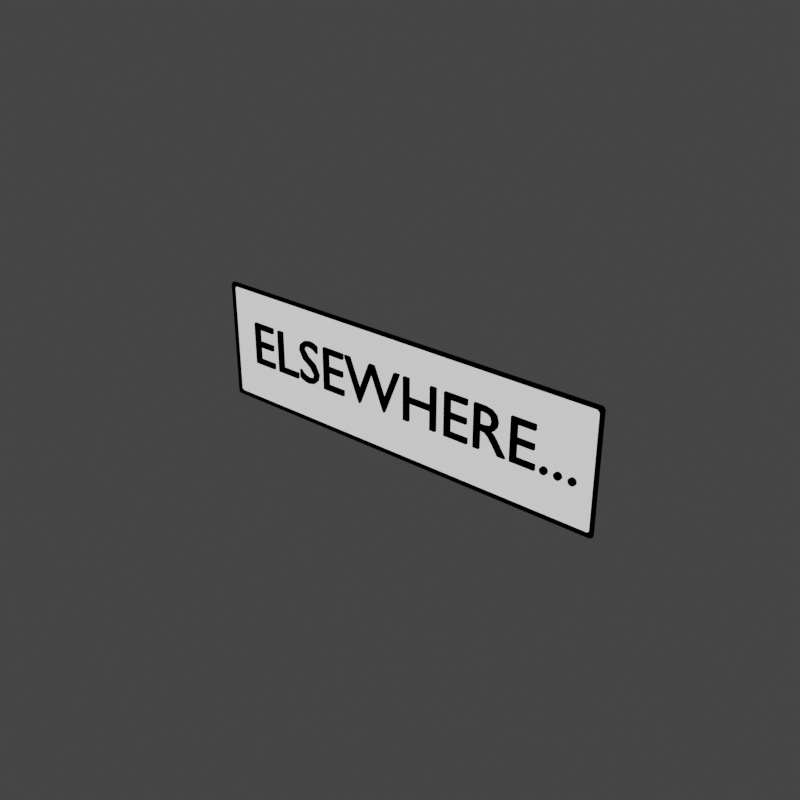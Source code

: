# Source: letter_caption.001.blend  (saved by Blender 2.90.8; exported with 4.5.12 LTS)
import bpy
from mathutils import Matrix  # noqa: F401  (used for matrix-valued properties, if any)

bpy.ops.wm.read_factory_settings(use_empty=True)
scene = bpy.context.scene
scene.name = 'Scene'

# ---- collections
col_letters = bpy.data.collections.new('Letters'); scene.collection.children.link(col_letters)

# ---- materials (node trees are filled in below, after node groups)
mat_white = bpy.data.materials.new('white')
mat_white.use_transparent_shadow = False
mat_black = bpy.data.materials.new('black')
mat_black.use_transparent_shadow = False
mat_material = bpy.data.materials.new('Material')
mat_material.use_backface_culling = True
mat_material.use_transparent_shadow = False
mat_material.diffuse_color = (0.0, 0.0, 0.0, 1.0)

# ---- material node trees
mat_white.use_nodes = True; mat_white.node_tree.nodes.clear()
_N = mat_white.node_tree.nodes; _L = mat_white.node_tree.links
n0 = _N.new('ShaderNodeOutputMaterial'); n0.name = 'Material Output'; n0.location = (300, 300)
n1 = _N.new('ShaderNodeBackground'); n1.name = 'Background'; n1.location = (10, 300)
_L.new(n1.outputs[0], n0.inputs[0])
n0.is_active_output = True
mat_black.use_nodes = True; mat_black.node_tree.nodes.clear()
_N = mat_black.node_tree.nodes; _L = mat_black.node_tree.links
n0 = _N.new('ShaderNodeOutputMaterial'); n0.name = 'Material Output'; n0.location = (300, 300)
n1 = _N.new('ShaderNodeBackground'); n1.name = 'Background'; n1.location = (10, 300)
n1.inputs[0].default_value = (0.0, 0.0, 0.0, 1.0)
_L.new(n1.outputs[0], n0.inputs[0])
n0.is_active_output = True
mat_material.use_nodes = True; mat_material.node_tree.nodes.clear()
_N = mat_material.node_tree.nodes; _L = mat_material.node_tree.links
n0 = _N.new('ShaderNodeOutputMaterial'); n0.name = 'Material Output'; n0.location = (300, 300)
n1 = _N.new('ShaderNodeBackground'); n1.name = 'Background'; n1.location = (10, 300)
n1.inputs[0].default_value = (0.0, 0.0, 0.0, 1.0)
_L.new(n1.outputs[0], n0.inputs[0])
n0.is_active_output = True

# ---- world
world_world = bpy.data.worlds.new('World'); scene.world = world_world
world_world.use_nodes = True; world_world.node_tree.nodes.clear()
_N = world_world.node_tree.nodes; _L = world_world.node_tree.links
n0 = _N.new('ShaderNodeOutputWorld'); n0.name = 'World Output'; n0.location = (412, 325)
n1 = _N.new('ShaderNodeBackground'); n1.name = 'Background'; n1.location = (227, 302)
n1.inputs[0].default_value = (0.05088, 0.05088, 0.05088, 0.0)
n2 = _N.new('ShaderNodeBackground'); n2.name = 'Background.001'; n2.location = (222, 325)
n2.inputs[0].default_value = (0.04971, 0.04971, 0.04971, 1.0)
_L.new(n2.outputs[0], n0.inputs[0])
n0.is_active_output = True
world_world.color = (0.0331, 0.0331, 0.0331)
world_world.use_sun_shadow = False
world_world.sun_shadow_jitter_overblur = 0.0

# ---- meshes
me_circle = bpy.data.meshes.new('Circle')
me_circle.from_pydata([(0.3234, -3.928e-09, 0.1173), (0.3234, 1.403e-11, -0.06605), (0.0, -3.586e-09, 0.1173), (0.0, 3.586e-09, -0.06605)], [], [(1, 0, 2, 3)])
_k = {(0, 1): 0.2549, (1, 3): 0.2549, (0, 2): 0.2549}
me_circle.attributes.new('crease_edge', 'FLOAT', 'EDGE').data.foreach_set('value', [_k.get((min(e.vertices), max(e.vertices)), 0.0) for e in me_circle.edges])
_uv = me_circle.uv_layers.new(name='UVMap')
_uv.uv.foreach_set('vector', [0.0, 0.0, 0.0, 0.0, 0.0, 0.0, 0.0, 0.0])
me_circle.materials.append(mat_white)
me_circle.materials.append(mat_black)
me_circle.use_remesh_fix_poles = True
me_circle.use_remesh_preserve_attributes = False
me_circle.use_mirror_vertex_groups = False
me_circle.update()

# ---- curves / text
txt_text = bpy.data.curves.new('Text', 'FONT')
txt_text.dimensions = '2D'
txt_text.body = 'ELSEWHERE...'
txt_text.materials.append(mat_material)
txt_text.use_path_clamp = True
txt_text.extrude = 0.002
txt_text.resolution_u = 3
txt_text.fill_mode = 'FRONT'
txt_text.align_x = 'CENTER'
txt_text.size = 0.098

# ---- objects
ob_caption = bpy.data.objects.new('Caption', me_circle)
ob_text = bpy.data.objects.new('Text', txt_text)

# ---- transforms, parenting, visibility, modifiers, constraints
ob_caption.location = (0.0, 0.0, 0.0)
ob_caption.lineart.crease_threshold = 0.0
_vg = ob_caption.vertex_groups.new(name='tail')
_vg = ob_caption.vertex_groups.new(name='balloon')
_m = ob_caption.modifiers.new('Mirror', 'MIRROR')
_m.use_clip = True
_m = ob_caption.modifiers.new('Subdivision', 'SUBSURF')
_m.uv_smooth = 'PRESERVE_CORNERS'
_m.subdivision_type = 'SIMPLE'
_m.levels = 3
_m.render_levels = 3
_m.show_only_control_edges = False
_m = ob_caption.modifiers.new('Decimate', 'DECIMATE')
_m.decimate_type = 'DISSOLVE'
_m.angle_limit = 0.05236
_m = ob_caption.modifiers.new('Wireframe', 'WIREFRAME')
_m.thickness = 0.01
_m.offset = -0.0354
_m.use_replace = False
_m.use_boundary = True
_m.material_offset = 1
_m = ob_caption.modifiers.new('Bevel', 'BEVEL')
_m.width = 0.3212
_m.width_pct = 0.3212
_m.segments = 2
_m.angle_limit = 1.037
ob_text.parent = ob_caption
ob_text.location = (0.01, -0.004493, 0.0)
ob_text.rotation_euler = (1.571, -0.0, 0.0)
ob_text.lineart.crease_threshold = 0.0
_m = ob_text.modifiers.new('Weld', 'WELD')
_m = ob_text.modifiers.new('Subdivision', 'SUBSURF')
_m.uv_smooth = 'PRESERVE_CORNERS'
_m.subdivision_type = 'SIMPLE'

# ---- collection membership
col_letters.objects.link(ob_caption)
col_letters.objects.link(ob_text)

# ---- scene / render settings (as saved in the file)
scene.frame_start = 1; scene.frame_end = 72; scene.frame_set(1)
scene.render.engine = 'BLENDER_EEVEE_NEXT'
scene.render.resolution_x = 256
scene.render.resolution_y = 256
scene.render.motion_blur_shutter = 1.0
scene.cycles.use_denoising = False
scene.cycles.samples = 128
scene.cycles.sampling_pattern = 'TABULATED_SOBOL'
scene.cycles.use_adaptive_sampling = False
scene.cycles.use_light_tree = False
scene.eevee.taa_render_samples = 32
scene.eevee.use_gtao = True
scene.eevee.gtao_quality = 0.2349
scene.eevee.gtao_distance = 5.79
scene.eevee.fast_gi_quality = 0.2349
scene.eevee.use_raytracing = True
scene.view_settings.view_transform = 'Filmic'
bpy.context.view_layer.update()

# ---- added for rendering (the .blend has no active camera and no usable light): camera, sun
cam_auto = bpy.data.cameras.new('AutoCamera')
cam_auto.lens = 50.0
cam_auto.sensor_width = 36.0
cam_auto.clip_end = 1000.0
ob_auto_camera = bpy.data.objects.new('AutoCamera', cam_auto)
scene.collection.objects.link(ob_auto_camera)
ob_auto_camera.location = (0.891241, -1.06081, 0.732569)
ob_auto_camera.rotation_euler = (1.09748, -7.21219e-08, 0.694738)
scene.camera = ob_auto_camera
light_auto_sun = bpy.data.lights.new('AutoSun', 'SUN')
light_auto_sun.energy = 3.0
light_auto_sun.angle = 0.0523599
ob_auto_sun = bpy.data.objects.new('AutoSun', light_auto_sun)
scene.collection.objects.link(ob_auto_sun)
ob_auto_sun.rotation_euler = (0.872665, 0.174533, 0.523599)
bpy.context.view_layer.update()
